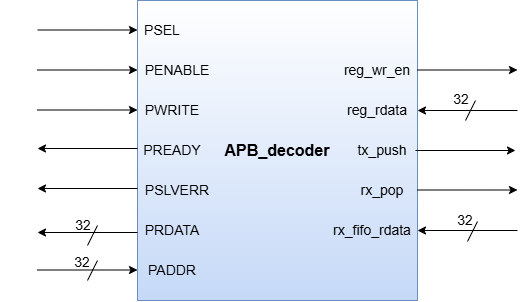

The diagram above was exported from draw.io. Its source (the exported page's mxGraphModel, read from the mxfile embedded in the PNG):
<mxGraphModel dx="860" dy="476" grid="1" gridSize="10" guides="1" tooltips="1" connect="1" arrows="1" fold="1" page="1" pageScale="1" pageWidth="827" pageHeight="1169" math="0" shadow="0">
  <root>
    <mxCell id="0" />
    <mxCell id="1" parent="0" />
    <mxCell id="ct_heYJ9sWqBcxPrReR4-1" parent="1" style="rounded=0;whiteSpace=wrap;html=1;fillColor=#FFFFFF;gradientColor=light-dark(#c5d9f7, #2d558f);strokeColor=#6c8ebf;" value="&lt;font style=&quot;font-size: 16px;&quot;&gt;&lt;b&gt;APB_decoder&lt;/b&gt;&lt;/font&gt;" vertex="1">
      <mxGeometry height="300" width="280" x="300" y="310" as="geometry" />
    </mxCell>
    <mxCell id="ct_heYJ9sWqBcxPrReR4-4" parent="1" style="text;html=1;whiteSpace=wrap;strokeColor=none;fillColor=none;align=center;verticalAlign=middle;rounded=0;" value="&lt;font style=&quot;font-size: 14px;&quot;&gt;PSEL&lt;/font&gt;" vertex="1">
      <mxGeometry height="30" width="50" x="300.0000000000001" y="325" as="geometry" />
    </mxCell>
    <mxCell id="ct_heYJ9sWqBcxPrReR4-5" parent="1" style="text;html=1;whiteSpace=wrap;strokeColor=none;fillColor=none;align=center;verticalAlign=middle;rounded=0;" value="&lt;font style=&quot;font-size: 14px;&quot;&gt;PENABLE&lt;/font&gt;" vertex="1">
      <mxGeometry height="30" width="80" x="300.0000000000001" y="365" as="geometry" />
    </mxCell>
    <mxCell id="ct_heYJ9sWqBcxPrReR4-6" parent="1" style="text;html=1;whiteSpace=wrap;strokeColor=none;fillColor=none;align=center;verticalAlign=middle;rounded=0;" value="&lt;font style=&quot;font-size: 14px;&quot;&gt;PWRITE&lt;/font&gt;" vertex="1">
      <mxGeometry height="30" width="70" x="300.0000000000001" y="405" as="geometry" />
    </mxCell>
    <mxCell id="ct_heYJ9sWqBcxPrReR4-7" parent="1" style="text;html=1;whiteSpace=wrap;strokeColor=none;fillColor=none;align=center;verticalAlign=middle;rounded=0;" value="&lt;font style=&quot;font-size: 14px;&quot;&gt;PADDR&lt;/font&gt;" vertex="1">
      <mxGeometry height="30" width="70" x="300.0000000000001" y="565" as="geometry" />
    </mxCell>
    <mxCell id="ct_heYJ9sWqBcxPrReR4-9" edge="1" parent="1" style="endArrow=none;html=1;rounded=0;defaultLabelBackgroundColor=gap;" value="">
      <mxGeometry height="50" relative="1" width="50" as="geometry">
        <mxPoint x="250.0000000000001" y="590" as="sourcePoint" />
        <mxPoint x="260.0000000000001" y="570" as="targetPoint" />
      </mxGeometry>
    </mxCell>
    <mxCell id="ct_heYJ9sWqBcxPrReR4-10" parent="1" style="text;html=1;whiteSpace=wrap;strokeColor=none;fillColor=none;align=center;verticalAlign=middle;rounded=0;" value="&lt;font style=&quot;font-size: 14px;&quot;&gt;32&lt;/font&gt;" vertex="1">
      <mxGeometry height="20" width="20" x="235.0000000000001" y="562" as="geometry" />
    </mxCell>
    <mxCell id="ct_heYJ9sWqBcxPrReR4-11" parent="1" style="text;html=1;whiteSpace=wrap;strokeColor=none;fillColor=none;align=center;verticalAlign=middle;rounded=0;" value="&lt;font style=&quot;font-size: 14px;&quot;&gt;reg_rdata&lt;/font&gt;" vertex="1">
      <mxGeometry height="30" width="80" x="500.0000000000001" y="405" as="geometry" />
    </mxCell>
    <mxCell id="ct_heYJ9sWqBcxPrReR4-12" edge="1" parent="1" style="endArrow=none;html=1;rounded=0;defaultLabelBackgroundColor=gap;" value="">
      <mxGeometry height="50" relative="1" width="50" as="geometry">
        <mxPoint x="628.0000000000001" y="430" as="sourcePoint" />
        <mxPoint x="638.0000000000001" y="410" as="targetPoint" />
      </mxGeometry>
    </mxCell>
    <mxCell id="ct_heYJ9sWqBcxPrReR4-13" parent="1" style="text;html=1;whiteSpace=wrap;strokeColor=none;fillColor=none;align=center;verticalAlign=middle;rounded=0;" value="&lt;font style=&quot;font-size: 14px;&quot;&gt;32&lt;/font&gt;" vertex="1">
      <mxGeometry height="20" width="20" x="614.0000000000001" y="399" as="geometry" />
    </mxCell>
    <mxCell id="ct_heYJ9sWqBcxPrReR4-14" parent="1" style="text;html=1;whiteSpace=wrap;strokeColor=none;fillColor=none;align=center;verticalAlign=middle;rounded=0;" value="&lt;font style=&quot;font-size: 14px;&quot;&gt;rx_fifo_rdata&lt;/font&gt;" vertex="1">
      <mxGeometry height="30" width="90" x="490.0000000000001" y="525" as="geometry" />
    </mxCell>
    <mxCell id="ct_heYJ9sWqBcxPrReR4-15" edge="1" parent="1" style="endArrow=none;html=1;rounded=0;defaultLabelBackgroundColor=gap;" value="">
      <mxGeometry height="50" relative="1" width="50" as="geometry">
        <mxPoint x="630.0000000000001" y="551" as="sourcePoint" />
        <mxPoint x="640.0000000000001" y="531" as="targetPoint" />
      </mxGeometry>
    </mxCell>
    <mxCell id="ct_heYJ9sWqBcxPrReR4-16" parent="1" style="text;html=1;whiteSpace=wrap;strokeColor=none;fillColor=none;align=center;verticalAlign=middle;rounded=0;" value="&lt;font style=&quot;font-size: 14px;&quot;&gt;32&lt;/font&gt;" vertex="1">
      <mxGeometry height="20" width="20" x="618.0000000000001" y="520" as="geometry" />
    </mxCell>
    <mxCell id="ct_heYJ9sWqBcxPrReR4-17" parent="1" style="text;html=1;whiteSpace=wrap;strokeColor=none;fillColor=none;align=center;verticalAlign=middle;rounded=0;" value="&lt;font style=&quot;font-size: 14px;&quot;&gt;PREADY&lt;/font&gt;" vertex="1">
      <mxGeometry height="30" width="70" x="300.0000000000001" y="445" as="geometry" />
    </mxCell>
    <mxCell id="ct_heYJ9sWqBcxPrReR4-18" parent="1" style="text;html=1;whiteSpace=wrap;strokeColor=none;fillColor=none;align=center;verticalAlign=middle;rounded=0;" value="&lt;font style=&quot;font-size: 14px;&quot;&gt;PRDATA&lt;/font&gt;" vertex="1">
      <mxGeometry height="30" width="70" x="300.0000000000001" y="525" as="geometry" />
    </mxCell>
    <mxCell id="ct_heYJ9sWqBcxPrReR4-19" edge="1" parent="1" style="endArrow=none;html=1;rounded=0;defaultLabelBackgroundColor=gap;" value="">
      <mxGeometry height="50" relative="1" width="50" as="geometry">
        <mxPoint x="250.0000000000001" y="555" as="sourcePoint" />
        <mxPoint x="260.0000000000001" y="535" as="targetPoint" />
      </mxGeometry>
    </mxCell>
    <mxCell id="ct_heYJ9sWqBcxPrReR4-20" parent="1" style="text;html=1;whiteSpace=wrap;strokeColor=none;fillColor=none;align=center;verticalAlign=middle;rounded=0;" value="&lt;font style=&quot;font-size: 14px;&quot;&gt;32&lt;/font&gt;" vertex="1">
      <mxGeometry height="20" width="20" x="236.0000000000001" y="525" as="geometry" />
    </mxCell>
    <mxCell id="ct_heYJ9sWqBcxPrReR4-21" parent="1" style="text;html=1;whiteSpace=wrap;strokeColor=none;fillColor=none;align=center;verticalAlign=middle;rounded=0;" value="&lt;font style=&quot;font-size: 14px;&quot;&gt;reg_wr_en&lt;/font&gt;" vertex="1">
      <mxGeometry height="30" width="80" x="500.0000000000001" y="365" as="geometry" />
    </mxCell>
    <mxCell id="ct_heYJ9sWqBcxPrReR4-23" parent="1" style="text;html=1;whiteSpace=wrap;strokeColor=none;fillColor=none;align=center;verticalAlign=middle;rounded=0;" value="&lt;font style=&quot;font-size: 14px;&quot;&gt;tx_push&lt;/font&gt;" vertex="1">
      <mxGeometry height="30" width="70" x="510.0000000000001" y="445" as="geometry" />
    </mxCell>
    <mxCell id="ct_heYJ9sWqBcxPrReR4-24" parent="1" style="text;html=1;whiteSpace=wrap;strokeColor=none;fillColor=none;align=center;verticalAlign=middle;rounded=0;" value="&lt;font style=&quot;font-size: 14px;&quot;&gt;rx_pop&lt;/font&gt;" vertex="1">
      <mxGeometry height="30" width="70" x="510.0000000000001" y="485" as="geometry" />
    </mxCell>
    <mxCell id="ct_heYJ9sWqBcxPrReR4-28" edge="1" parent="1" style="endArrow=classic;html=1;rounded=0;defaultLabelBackgroundColor=gap;entryDx=0;entryDy=0;" value="">
      <mxGeometry height="50" relative="1" width="50" x="0.722" as="geometry">
        <Array as="points" />
        <mxPoint x="170.0000000000001" y="585" as="sourcePoint" />
        <mxPoint x="170.0000000000001" y="585" as="targetPoint" />
      </mxGeometry>
    </mxCell>
    <mxCell id="ct_heYJ9sWqBcxPrReR4-29" edge="1" parent="1" style="endArrow=classic;html=1;rounded=0;defaultLabelBackgroundColor=gap;entryDx=0;entryDy=0;" value="">
      <mxGeometry height="50" relative="1" width="50" x="0.7258" as="geometry">
        <Array as="points" />
        <mxPoint x="170.0000000000001" y="575" as="sourcePoint" />
        <mxPoint x="170" y="575" as="targetPoint" />
      </mxGeometry>
    </mxCell>
    <mxCell id="ct_heYJ9sWqBcxPrReR4-36" edge="1" parent="1" style="endArrow=classic;html=1;rounded=0;defaultLabelBackgroundColor=page;" value="">
      <mxGeometry height="50" relative="1" width="50" as="geometry">
        <mxPoint x="200" y="339.5" as="sourcePoint" />
        <mxPoint x="300" y="339.5" as="targetPoint" />
      </mxGeometry>
    </mxCell>
    <mxCell id="ct_heYJ9sWqBcxPrReR4-37" edge="1" parent="1" style="endArrow=classic;html=1;rounded=0;defaultLabelBackgroundColor=page;" value="">
      <mxGeometry height="50" relative="1" width="50" as="geometry">
        <mxPoint x="200" y="379.5" as="sourcePoint" />
        <mxPoint x="300" y="379.5" as="targetPoint" />
      </mxGeometry>
    </mxCell>
    <mxCell id="ct_heYJ9sWqBcxPrReR4-38" edge="1" parent="1" style="endArrow=classic;html=1;rounded=0;defaultLabelBackgroundColor=page;" value="">
      <mxGeometry height="50" relative="1" width="50" as="geometry">
        <mxPoint x="200" y="419.5" as="sourcePoint" />
        <mxPoint x="300" y="419.5" as="targetPoint" />
      </mxGeometry>
    </mxCell>
    <mxCell id="ct_heYJ9sWqBcxPrReR4-39" edge="1" parent="1" style="endArrow=classic;html=1;rounded=0;defaultLabelBackgroundColor=page;" value="">
      <mxGeometry height="50" relative="1" width="50" as="geometry">
        <mxPoint x="200" y="579.5" as="sourcePoint" />
        <mxPoint x="300" y="579.5" as="targetPoint" />
      </mxGeometry>
    </mxCell>
    <mxCell id="ct_heYJ9sWqBcxPrReR4-40" edge="1" parent="1" style="endArrow=classic;html=1;rounded=0;defaultLabelBackgroundColor=page;" value="">
      <mxGeometry height="50" relative="1" width="50" as="geometry">
        <mxPoint x="300" y="458" as="sourcePoint" />
        <mxPoint x="200" y="458" as="targetPoint" />
      </mxGeometry>
    </mxCell>
    <mxCell id="ct_heYJ9sWqBcxPrReR4-41" edge="1" parent="1" style="endArrow=classic;html=1;rounded=0;defaultLabelBackgroundColor=page;" value="">
      <mxGeometry height="50" relative="1" width="50" as="geometry">
        <mxPoint x="300" y="542" as="sourcePoint" />
        <mxPoint x="200" y="542" as="targetPoint" />
      </mxGeometry>
    </mxCell>
    <mxCell id="ct_heYJ9sWqBcxPrReR4-42" edge="1" parent="1" style="endArrow=classic;html=1;rounded=0;defaultLabelBackgroundColor=page;" value="">
      <mxGeometry height="50" relative="1" width="50" as="geometry">
        <mxPoint x="680" y="420" as="sourcePoint" />
        <mxPoint x="580" y="420" as="targetPoint" />
      </mxGeometry>
    </mxCell>
    <mxCell id="ct_heYJ9sWqBcxPrReR4-43" edge="1" parent="1" style="endArrow=classic;html=1;rounded=0;defaultLabelBackgroundColor=page;" value="">
      <mxGeometry height="50" relative="1" width="50" as="geometry">
        <mxPoint x="680" y="540" as="sourcePoint" />
        <mxPoint x="580" y="540" as="targetPoint" />
      </mxGeometry>
    </mxCell>
    <mxCell id="ct_heYJ9sWqBcxPrReR4-44" edge="1" parent="1" style="endArrow=classic;html=1;rounded=0;defaultLabelBackgroundColor=page;" value="">
      <mxGeometry height="50" relative="1" width="50" as="geometry">
        <mxPoint x="578" y="460" as="sourcePoint" />
        <mxPoint x="678" y="460" as="targetPoint" />
      </mxGeometry>
    </mxCell>
    <mxCell id="ct_heYJ9sWqBcxPrReR4-45" edge="1" parent="1" style="endArrow=classic;html=1;rounded=0;defaultLabelBackgroundColor=page;" value="">
      <mxGeometry height="50" relative="1" width="50" as="geometry">
        <mxPoint x="580" y="499.5" as="sourcePoint" />
        <mxPoint x="680" y="499.5" as="targetPoint" />
      </mxGeometry>
    </mxCell>
    <mxCell id="ct_heYJ9sWqBcxPrReR4-47" edge="1" parent="1" style="endArrow=classic;html=1;rounded=0;defaultLabelBackgroundColor=page;" value="">
      <mxGeometry height="50" relative="1" width="50" as="geometry">
        <mxPoint x="580" y="379.5" as="sourcePoint" />
        <mxPoint x="680" y="379.5" as="targetPoint" />
      </mxGeometry>
    </mxCell>
    <mxCell id="s0oqJ62EP4ysLcdQp7jo-1" parent="1" style="text;html=1;whiteSpace=wrap;strokeColor=none;fillColor=none;align=center;verticalAlign=middle;rounded=0;" value="&lt;font style=&quot;font-size: 14px;&quot;&gt;PSLVERR&lt;/font&gt;" vertex="1">
      <mxGeometry height="30" width="80" x="300" y="485" as="geometry" />
    </mxCell>
    <mxCell id="s0oqJ62EP4ysLcdQp7jo-2" edge="1" parent="1" style="endArrow=classic;html=1;rounded=0;defaultLabelBackgroundColor=page;" value="">
      <mxGeometry height="50" relative="1" width="50" as="geometry">
        <mxPoint x="300" y="498" as="sourcePoint" />
        <mxPoint x="200" y="498" as="targetPoint" />
      </mxGeometry>
    </mxCell>
  </root>
</mxGraphModel>